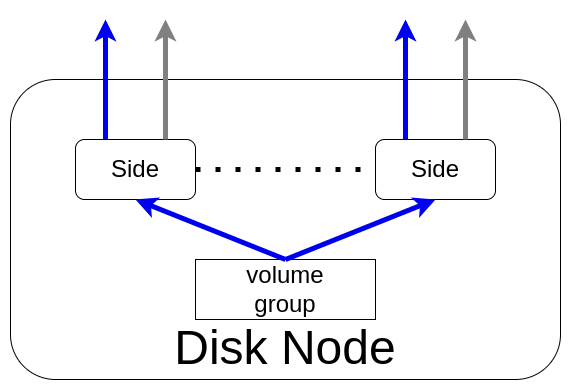

The diagram above was exported from draw.io. Its source (the exported page's mxGraphModel, read from the mxfile embedded in the PNG):
<mxGraphModel dx="2894" dy="553" grid="1" gridSize="10" guides="1" tooltips="1" connect="1" arrows="1" fold="1" page="1" pageScale="1" pageWidth="850" pageHeight="1100" math="0" shadow="0">
  <root>
    <mxCell id="0" />
    <mxCell id="1" parent="0" />
    <mxCell id="EY1AygsK8ue7XBORGufe-9" value="&lt;span style=&quot;font-size: 48px;&quot;&gt;Disk Node&lt;/span&gt;" style="rounded=1;whiteSpace=wrap;html=1;verticalAlign=bottom;" parent="1" vertex="1">
      <mxGeometry x="-1640" y="590" width="550" height="300" as="geometry" />
    </mxCell>
    <mxCell id="VXYyYXyg9Wci2ReQUuq8-4" value="&lt;span style=&quot;font-size: 24px;&quot;&gt;volume&lt;/span&gt;&lt;div&gt;&lt;span style=&quot;font-size: 24px;&quot;&gt;group&lt;/span&gt;&lt;/div&gt;" style="rounded=0;whiteSpace=wrap;html=1;" parent="1" vertex="1">
      <mxGeometry x="-1455" y="770" width="180" height="60" as="geometry" />
    </mxCell>
    <mxCell id="VXYyYXyg9Wci2ReQUuq8-24" value="" style="endArrow=classic;html=1;rounded=0;strokeWidth=5;strokeColor=#0000f0;exitX=0.25;exitY=0;exitDx=0;exitDy=0;entryX=0.25;entryY=0;entryDx=0;entryDy=0;" parent="1" source="EY1AygsK8ue7XBORGufe-1" edge="1">
      <mxGeometry width="50" height="50" relative="1" as="geometry">
        <mxPoint x="-1515" y="630" as="sourcePoint" />
        <mxPoint x="-1545" y="530" as="targetPoint" />
      </mxGeometry>
    </mxCell>
    <mxCell id="EY1AygsK8ue7XBORGufe-1" value="&lt;span style=&quot;font-size: 24px;&quot;&gt;Side&lt;/span&gt;" style="rounded=1;whiteSpace=wrap;html=1;" parent="1" vertex="1">
      <mxGeometry x="-1575" y="650" width="120" height="60" as="geometry" />
    </mxCell>
    <mxCell id="EY1AygsK8ue7XBORGufe-3" value="&lt;span style=&quot;font-size: 24px;&quot;&gt;Side&lt;/span&gt;" style="rounded=1;whiteSpace=wrap;html=1;" parent="1" vertex="1">
      <mxGeometry x="-1275" y="650" width="120" height="60" as="geometry" />
    </mxCell>
    <mxCell id="EY1AygsK8ue7XBORGufe-4" value="" style="endArrow=none;dashed=1;html=1;dashPattern=1 3;strokeWidth=5;rounded=0;exitX=1;exitY=0.5;exitDx=0;exitDy=0;entryX=0;entryY=0.5;entryDx=0;entryDy=0;" parent="1" source="EY1AygsK8ue7XBORGufe-1" target="EY1AygsK8ue7XBORGufe-3" edge="1">
      <mxGeometry width="50" height="50" relative="1" as="geometry">
        <mxPoint x="-1425" y="679.5" as="sourcePoint" />
        <mxPoint x="-1305" y="679.5" as="targetPoint" />
      </mxGeometry>
    </mxCell>
    <mxCell id="EY1AygsK8ue7XBORGufe-6" value="" style="endArrow=classic;html=1;rounded=0;strokeWidth=5;strokeColor=#0000f0;exitX=0.25;exitY=0;exitDx=0;exitDy=0;entryX=0.25;entryY=0;entryDx=0;entryDy=0;" parent="1" source="EY1AygsK8ue7XBORGufe-3" edge="1">
      <mxGeometry width="50" height="50" relative="1" as="geometry">
        <mxPoint x="-1505" y="640" as="sourcePoint" />
        <mxPoint x="-1245" y="530" as="targetPoint" />
      </mxGeometry>
    </mxCell>
    <mxCell id="EY1AygsK8ue7XBORGufe-7" value="" style="endArrow=classic;html=1;rounded=0;strokeWidth=5;strokeColor=#0000f0;exitX=0.5;exitY=0;exitDx=0;exitDy=0;entryX=0.5;entryY=1;entryDx=0;entryDy=0;" parent="1" source="VXYyYXyg9Wci2ReQUuq8-4" target="EY1AygsK8ue7XBORGufe-1" edge="1">
      <mxGeometry width="50" height="50" relative="1" as="geometry">
        <mxPoint x="-1495" y="650" as="sourcePoint" />
        <mxPoint x="-1495" y="590" as="targetPoint" />
      </mxGeometry>
    </mxCell>
    <mxCell id="EY1AygsK8ue7XBORGufe-8" value="" style="endArrow=classic;html=1;rounded=0;strokeWidth=5;strokeColor=#0000f0;exitX=0.5;exitY=0;exitDx=0;exitDy=0;entryX=0.5;entryY=1;entryDx=0;entryDy=0;" parent="1" source="VXYyYXyg9Wci2ReQUuq8-4" target="EY1AygsK8ue7XBORGufe-3" edge="1">
      <mxGeometry width="50" height="50" relative="1" as="geometry">
        <mxPoint x="-1485" y="660" as="sourcePoint" />
        <mxPoint x="-1485" y="600" as="targetPoint" />
      </mxGeometry>
    </mxCell>
    <mxCell id="mVShzUWVajPL7WMxwACo-1" value="" style="endArrow=classic;html=1;rounded=0;strokeWidth=5;strokeColor=#808080;exitX=0.75;exitY=0;exitDx=0;exitDy=0;entryX=0.75;entryY=0;entryDx=0;entryDy=0;" parent="1" source="EY1AygsK8ue7XBORGufe-1" edge="1">
      <mxGeometry width="50" height="50" relative="1" as="geometry">
        <mxPoint x="-1035" y="510" as="sourcePoint" />
        <mxPoint x="-1485" y="530" as="targetPoint" />
      </mxGeometry>
    </mxCell>
    <mxCell id="mVShzUWVajPL7WMxwACo-4" value="" style="endArrow=classic;html=1;rounded=0;strokeWidth=5;strokeColor=#808080;exitX=0.75;exitY=0;exitDx=0;exitDy=0;entryX=0.75;entryY=0;entryDx=0;entryDy=0;" parent="1" source="EY1AygsK8ue7XBORGufe-3" edge="1">
      <mxGeometry width="50" height="50" relative="1" as="geometry">
        <mxPoint x="-1475" y="660" as="sourcePoint" />
        <mxPoint x="-1185" y="530" as="targetPoint" />
      </mxGeometry>
    </mxCell>
  </root>
</mxGraphModel>